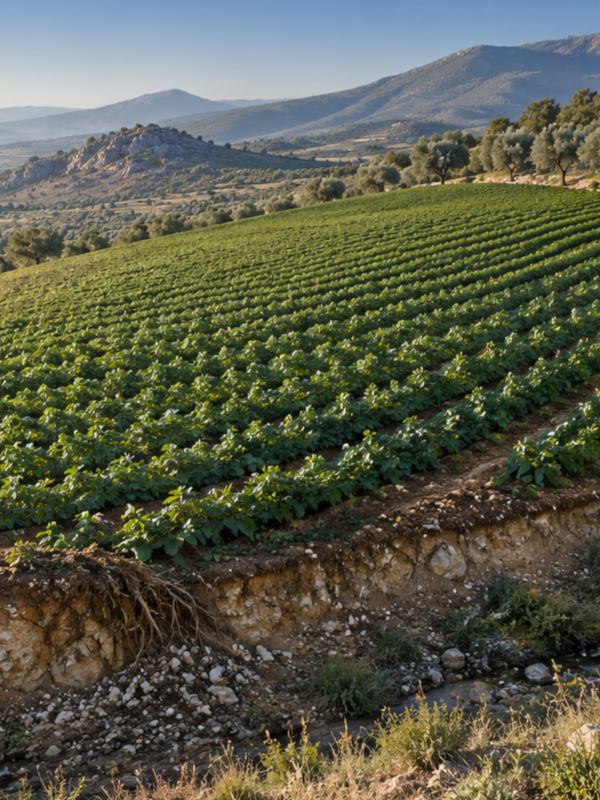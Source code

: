 # Source: parcel-context-portrait.blend  (saved by Blender 4.3.34; exported with 4.5.12 LTS)
import bpy
from mathutils import Matrix  # noqa: F401  (used for matrix-valued properties, if any)

bpy.ops.wm.read_factory_settings(use_empty=True)
scene = bpy.context.scene
scene.name = 'Scene'

# ---- collections
col_collection = bpy.data.collections.new('Collection'); scene.collection.children.link(col_collection)

# ---- images (referenced by path relative to the original .blend; pixels are not part of the script)
import os
ASSET_DIR = os.environ.get("B2B_ASSET_DIR", "")  # directory of the original .blend (textures are referenced by path, not embedded)
HERE = os.path.dirname(os.path.abspath(__file__))  # packed textures are extracted next to this script under _unpacked/

def load_image(name, relpath, width, height, colorspace="sRGB"):
    """Load a texture the original file referenced (path relative to the .blend, or extracted next to this script)."""
    p = next((c for c in (os.path.join(HERE, relpath), os.path.join(ASSET_DIR, relpath)) if relpath and os.path.exists(c)), "")
    if p:
        img = bpy.data.images.load(p, check_existing=True)
        img.name = name
    else:  # same state as the original file: an image datablock whose file is absent (Cycles renders it pink)
        img = bpy.data.images.new(name, width, height)
        img.source = "FILE"
        img.filepath = "//" + (relpath or name)
    img.colorspace_settings.name = colorspace
    return img
img_parcel_context_png = load_image('parcel-context.png', '_unpacked/parcel-context.59c88c80.png', 1672, 941, 'sRGB')

# ---- materials (node trees are filled in below, after node groups)
mat_parcel_context___original_color_managed_composite = bpy.data.materials.new('parcel-context / original color-managed composite')

# ---- material node trees
mat_parcel_context___original_color_managed_composite.use_nodes = True; mat_parcel_context___original_color_managed_composite.node_tree.nodes.clear()
_N = mat_parcel_context___original_color_managed_composite.node_tree.nodes; _L = mat_parcel_context___original_color_managed_composite.node_tree.links
n0 = _N.new('ShaderNodeOutputMaterial'); n0.name = 'Material Output'; n0.location = (0, 0)
n1 = _N.new('ShaderNodeEmission'); n1.name = 'Emission'; n1.location = (0, 0)
n2 = _N.new('ShaderNodeTexImage'); n2.name = 'Image Texture'; n2.location = (0, 0)
n2.image = img_parcel_context_png
_L.new(n2.outputs[0], n1.inputs[0])
_L.new(n1.outputs[0], n0.inputs[0])
n0.is_active_output = True

# ---- world
world_world = bpy.data.worlds.new('World'); scene.world = world_world
world_world.use_nodes = True; world_world.node_tree.nodes.clear()
_N = world_world.node_tree.nodes; _L = world_world.node_tree.links
n0 = _N.new('ShaderNodeOutputWorld'); n0.name = 'World Output'; n0.location = (300, 300)
n1 = _N.new('ShaderNodeBackground'); n1.name = 'Background'; n1.location = (10, 300)
n1.inputs[0].default_value = (0.05088, 0.05088, 0.05088, 1.0)
_L.new(n1.outputs[0], n0.inputs[0])
n0.is_active_output = True
world_world.color = (0.05088, 0.05088, 0.05088)
world_world.sun_shadow_jitter_overblur = 0.0

# ---- cameras
cam_stage_specific_composition_camera = bpy.data.cameras.new('Stage-specific composition camera')
cam_stage_specific_composition_camera.type = 'ORTHO'
cam_stage_specific_composition_camera.clip_end = 100.0
cam_stage_specific_composition_camera.ortho_scale = 8.434

# ---- meshes
me_plane = bpy.data.meshes.new('Plane')
me_plane.from_pydata([(-1.0, -1.0, 0.0), (1.0, -1.0, 0.0), (-1.0, 1.0, 0.0), (1.0, 1.0, 0.0)], [], [(0, 1, 3, 2)])
_uv = me_plane.uv_layers.new(name='UVMap')
_uv.uv.foreach_set('vector', [0.0, 0.0, 1.0, 0.0, 1.0, 1.0, 0.0, 1.0])
me_plane.materials.append(mat_parcel_context___original_color_managed_composite)
me_plane.update()

# ---- objects
ob_original_conceptual_photographic_plate = bpy.data.objects.new('Original conceptual photographic plate', me_plane)
ob_stage_specific_composition_camera = bpy.data.objects.new('Stage-specific composition camera', cam_stage_specific_composition_camera)

# ---- transforms, parenting, visibility, modifiers, constraints
ob_original_conceptual_photographic_plate.location = (0.0, 0.0, 0.0)
ob_original_conceptual_photographic_plate.rotation_euler = (1.571, 0.0, 0.0)
ob_original_conceptual_photographic_plate.scale = (8.0, 4.502, 1.0)
ob_stage_specific_composition_camera.location = (1.28, -12.0, 0.0)
ob_stage_specific_composition_camera.rotation_euler = (1.571, -0.0, 0.0)

# ---- collection membership
col_collection.objects.link(ob_original_conceptual_photographic_plate)
col_collection.objects.link(ob_stage_specific_composition_camera)

# ---- scene / render settings (as saved in the file)
scene.camera = ob_stage_specific_composition_camera
scene.frame_start = 1; scene.frame_end = 32; scene.frame_set(1)
scene.render.engine = 'CYCLES'
scene.render.resolution_x = 720
scene.render.resolution_y = 960
scene.render.fps = 12
scene.cycles.use_denoising = False
scene.cycles.samples = 1
scene.cycles.max_bounces = 1
scene.view_settings.view_transform = 'Standard'
bpy.context.view_layer.update()
